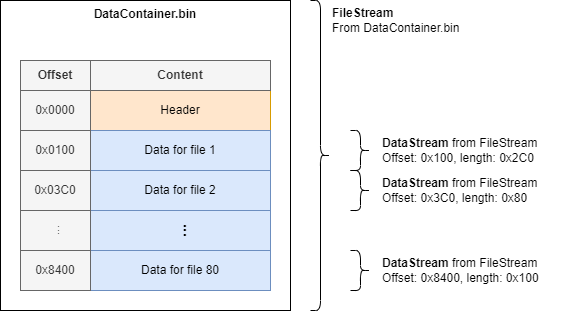

The diagram above was exported from draw.io. Its source (the exported page's mxGraphModel, read from the mxfile embedded in the PNG):
<mxGraphModel dx="713" dy="602" grid="1" gridSize="10" guides="1" tooltips="1" connect="1" arrows="1" fold="1" page="1" pageScale="1" pageWidth="850" pageHeight="1100" math="0" shadow="0">
  <root>
    <mxCell id="0" />
    <mxCell id="1" parent="0" />
    <mxCell id="2" value="DataContainer.bin" style="rounded=0;whiteSpace=wrap;html=1;verticalAlign=top;fontStyle=1;" parent="1" vertex="1">
      <mxGeometry x="130" y="220" width="290" height="310" as="geometry" />
    </mxCell>
    <mxCell id="3" value="Header" style="rounded=0;whiteSpace=wrap;html=1;fillColor=#ffe6cc;strokeColor=#d79b00;" parent="1" vertex="1">
      <mxGeometry x="220" y="310" width="180" height="40" as="geometry" />
    </mxCell>
    <mxCell id="4" value="Data for file 1" style="rounded=0;whiteSpace=wrap;html=1;fillColor=#dae8fc;strokeColor=#6c8ebf;" parent="1" vertex="1">
      <mxGeometry x="220" y="350" width="180" height="40" as="geometry" />
    </mxCell>
    <mxCell id="5" value="..." style="rounded=0;whiteSpace=wrap;html=1;horizontal=0;fontSize=16;fontStyle=1;fillColor=#dae8fc;strokeColor=#6c8ebf;" parent="1" vertex="1">
      <mxGeometry x="220" y="430" width="180" height="40" as="geometry" />
    </mxCell>
    <mxCell id="6" value="Data for file 80" style="rounded=0;whiteSpace=wrap;html=1;fillColor=#dae8fc;strokeColor=#6c8ebf;" parent="1" vertex="1">
      <mxGeometry x="220" y="470" width="180" height="40" as="geometry" />
    </mxCell>
    <mxCell id="7" value="0x0000" style="rounded=0;whiteSpace=wrap;html=1;fontSize=12;fillColor=#f5f5f5;strokeColor=#666666;fontColor=#333333;" parent="1" vertex="1">
      <mxGeometry x="150" y="310" width="70" height="40" as="geometry" />
    </mxCell>
    <mxCell id="9" value="Data for file 2" style="rounded=0;whiteSpace=wrap;html=1;fillColor=#dae8fc;strokeColor=#6c8ebf;" parent="1" vertex="1">
      <mxGeometry x="220" y="390" width="180" height="40" as="geometry" />
    </mxCell>
    <mxCell id="10" value="0x0100" style="rounded=0;whiteSpace=wrap;html=1;fontSize=12;fillColor=#f5f5f5;fontColor=#333333;strokeColor=#666666;" parent="1" vertex="1">
      <mxGeometry x="150" y="350" width="70" height="40" as="geometry" />
    </mxCell>
    <mxCell id="11" value="0x03C0" style="rounded=0;whiteSpace=wrap;html=1;fontSize=12;fillColor=#f5f5f5;fontColor=#333333;strokeColor=#666666;" parent="1" vertex="1">
      <mxGeometry x="150" y="390" width="70" height="40" as="geometry" />
    </mxCell>
    <mxCell id="13" value="0x8400" style="rounded=0;whiteSpace=wrap;html=1;fontSize=12;fillColor=#f5f5f5;fontColor=#333333;strokeColor=#666666;" parent="1" vertex="1">
      <mxGeometry x="150" y="470" width="70" height="40" as="geometry" />
    </mxCell>
    <mxCell id="14" value="..." style="rounded=0;whiteSpace=wrap;html=1;fontSize=12;horizontal=0;fillColor=#f5f5f5;fontColor=#333333;strokeColor=#666666;" parent="1" vertex="1">
      <mxGeometry x="150" y="430" width="70" height="40" as="geometry" />
    </mxCell>
    <mxCell id="15" value="Offset" style="rounded=0;whiteSpace=wrap;html=1;fontSize=12;fontStyle=1;fillColor=#f5f5f5;fontColor=#333333;strokeColor=#666666;" parent="1" vertex="1">
      <mxGeometry x="150" y="280" width="70" height="30" as="geometry" />
    </mxCell>
    <mxCell id="16" value="Content" style="rounded=0;whiteSpace=wrap;html=1;fontSize=12;fontStyle=1;fillColor=#f5f5f5;fontColor=#333333;strokeColor=#666666;" parent="1" vertex="1">
      <mxGeometry x="220" y="280" width="180" height="30" as="geometry" />
    </mxCell>
    <mxCell id="17" value="" style="shape=curlyBracket;whiteSpace=wrap;html=1;rounded=1;flipH=1;labelPosition=right;verticalLabelPosition=middle;align=left;verticalAlign=middle;" vertex="1" parent="1">
      <mxGeometry x="440" y="220" width="20" height="310" as="geometry" />
    </mxCell>
    <mxCell id="18" value="FileStream&lt;br&gt;&lt;span style=&quot;font-weight: normal;&quot;&gt;From DataContainer.bin&lt;/span&gt;" style="text;html=1;align=left;verticalAlign=middle;resizable=0;points=[];autosize=1;strokeColor=none;fillColor=none;fontStyle=1" vertex="1" parent="1">
      <mxGeometry x="460" y="220" width="150" height="40" as="geometry" />
    </mxCell>
    <mxCell id="19" value="" style="shape=curlyBracket;whiteSpace=wrap;html=1;rounded=1;flipH=1;labelPosition=right;verticalLabelPosition=middle;align=left;verticalAlign=middle;" vertex="1" parent="1">
      <mxGeometry x="480" y="350" width="20" height="40" as="geometry" />
    </mxCell>
    <mxCell id="20" value="&lt;b&gt;DataStream&lt;/b&gt;&amp;nbsp;from FileStream&lt;br&gt;Offset: 0x100, length: 0x2C0" style="text;html=1;align=left;verticalAlign=middle;resizable=0;points=[];autosize=1;strokeColor=none;fillColor=none;" vertex="1" parent="1">
      <mxGeometry x="510" y="350" width="180" height="40" as="geometry" />
    </mxCell>
    <mxCell id="21" value="" style="shape=curlyBracket;whiteSpace=wrap;html=1;rounded=1;flipH=1;labelPosition=right;verticalLabelPosition=middle;align=left;verticalAlign=middle;" vertex="1" parent="1">
      <mxGeometry x="480" y="390" width="20" height="40" as="geometry" />
    </mxCell>
    <mxCell id="22" value="&lt;b&gt;DataStream&lt;/b&gt;&amp;nbsp;from FileStream&lt;br&gt;Offset: 0x3C0, length: 0x80" style="text;html=1;align=left;verticalAlign=middle;resizable=0;points=[];autosize=1;strokeColor=none;fillColor=none;" vertex="1" parent="1">
      <mxGeometry x="510" y="390" width="180" height="40" as="geometry" />
    </mxCell>
    <mxCell id="23" value="" style="shape=curlyBracket;whiteSpace=wrap;html=1;rounded=1;flipH=1;labelPosition=right;verticalLabelPosition=middle;align=left;verticalAlign=middle;" vertex="1" parent="1">
      <mxGeometry x="480" y="470" width="20" height="40" as="geometry" />
    </mxCell>
    <mxCell id="24" value="&lt;b&gt;DataStream&lt;/b&gt;&amp;nbsp;from FileStream&lt;br&gt;Offset: 0x8400, length: 0x100" style="text;html=1;align=left;verticalAlign=middle;resizable=0;points=[];autosize=1;strokeColor=none;fillColor=none;" vertex="1" parent="1">
      <mxGeometry x="510" y="470" width="180" height="40" as="geometry" />
    </mxCell>
  </root>
</mxGraphModel>